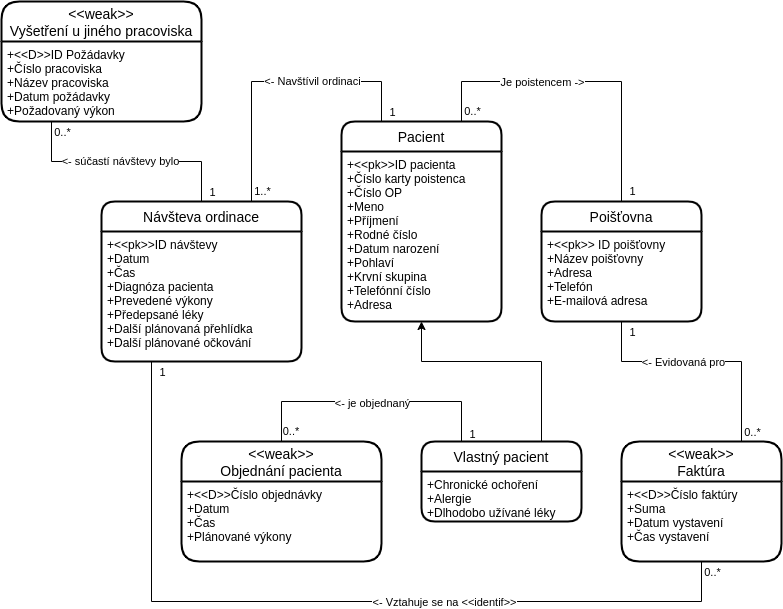

The diagram above was exported from draw.io. Its source (the exported page's mxGraphModel, read from the mxfile embedded in the PNG):
<mxGraphModel dx="1480" dy="1060" grid="1" gridSize="10" guides="1" tooltips="1" connect="1" arrows="1" fold="1" page="1" pageScale="1" pageWidth="1169" pageHeight="827" math="0" shadow="0" extFonts="Permanent Marker^https://fonts.googleapis.com/css?family=Permanent+Marker">
  <root>
    <mxCell id="0" />
    <mxCell id="1" parent="0" />
    <mxCell id="tCmwQFOFd29jxUmtZupW-9" style="edgeStyle=orthogonalEdgeStyle;rounded=0;orthogonalLoop=1;jettySize=auto;html=1;exitX=0.75;exitY=0;exitDx=0;exitDy=0;entryX=0.5;entryY=0;entryDx=0;entryDy=0;endArrow=none;endFill=0;startArrow=none;startFill=0;" parent="1" source="tCmwQFOFd29jxUmtZupW-1" target="tCmwQFOFd29jxUmtZupW-5" edge="1">
      <mxGeometry relative="1" as="geometry">
        <Array as="points">
          <mxPoint x="655" y="194" />
          <mxPoint x="815" y="194" />
        </Array>
      </mxGeometry>
    </mxCell>
    <mxCell id="tCmwQFOFd29jxUmtZupW-10" value="Je poistencem -&amp;gt;" style="edgeLabel;html=1;align=center;verticalAlign=middle;resizable=0;points=[];" parent="tCmwQFOFd29jxUmtZupW-9" vertex="1" connectable="0">
      <mxGeometry x="-0.24" relative="1" as="geometry">
        <mxPoint x="-2" as="offset" />
      </mxGeometry>
    </mxCell>
    <mxCell id="ikz1WA8mS8MrvEEPo0tu-8" value="0..*" style="edgeLabel;html=1;align=center;verticalAlign=middle;resizable=0;points=[];" parent="tCmwQFOFd29jxUmtZupW-9" vertex="1" connectable="0">
      <mxGeometry x="-0.9217" y="-2" relative="1" as="geometry">
        <mxPoint x="8" y="2.38" as="offset" />
      </mxGeometry>
    </mxCell>
    <mxCell id="ikz1WA8mS8MrvEEPo0tu-9" value="1" style="edgeLabel;html=1;align=center;verticalAlign=middle;resizable=0;points=[];" parent="tCmwQFOFd29jxUmtZupW-9" vertex="1" connectable="0">
      <mxGeometry x="0.9217" relative="1" as="geometry">
        <mxPoint x="10" y="2.38" as="offset" />
      </mxGeometry>
    </mxCell>
    <mxCell id="tCmwQFOFd29jxUmtZupW-11" style="edgeStyle=orthogonalEdgeStyle;rounded=0;orthogonalLoop=1;jettySize=auto;html=1;exitX=0.25;exitY=0;exitDx=0;exitDy=0;entryX=0.75;entryY=0;entryDx=0;entryDy=0;startArrow=none;startFill=0;endArrow=none;endFill=0;" parent="1" source="tCmwQFOFd29jxUmtZupW-1" target="tCmwQFOFd29jxUmtZupW-3" edge="1">
      <mxGeometry relative="1" as="geometry">
        <Array as="points">
          <mxPoint x="575" y="194" />
          <mxPoint x="445" y="194" />
        </Array>
      </mxGeometry>
    </mxCell>
    <mxCell id="tCmwQFOFd29jxUmtZupW-12" value="&amp;lt;- Navštívil ordinaci" style="edgeLabel;html=1;align=center;verticalAlign=middle;resizable=0;points=[];" parent="tCmwQFOFd29jxUmtZupW-11" vertex="1" connectable="0">
      <mxGeometry x="0.35" y="1" relative="1" as="geometry">
        <mxPoint x="59" y="-26" as="offset" />
      </mxGeometry>
    </mxCell>
    <mxCell id="ikz1WA8mS8MrvEEPo0tu-6" value="1..*" style="edgeLabel;html=1;align=center;verticalAlign=middle;resizable=0;points=[];" parent="tCmwQFOFd29jxUmtZupW-11" vertex="1" connectable="0">
      <mxGeometry x="0.9563" relative="1" as="geometry">
        <mxPoint x="10" y="-3.81" as="offset" />
      </mxGeometry>
    </mxCell>
    <mxCell id="ikz1WA8mS8MrvEEPo0tu-7" value="1" style="edgeLabel;html=1;align=center;verticalAlign=middle;resizable=0;points=[];" parent="tCmwQFOFd29jxUmtZupW-11" vertex="1" connectable="0">
      <mxGeometry x="-0.93" relative="1" as="geometry">
        <mxPoint x="10" as="offset" />
      </mxGeometry>
    </mxCell>
    <mxCell id="tCmwQFOFd29jxUmtZupW-1" value="Pacient" style="swimlane;childLayout=stackLayout;horizontal=1;startSize=30;horizontalStack=0;rounded=1;fontSize=14;fontStyle=0;strokeWidth=2;resizeParent=0;resizeLast=1;shadow=0;dashed=0;align=center;" parent="1" vertex="1">
      <mxGeometry x="535" y="234" width="160" height="200" as="geometry" />
    </mxCell>
    <mxCell id="tCmwQFOFd29jxUmtZupW-2" value="+&lt;&lt;pk&gt;&gt;ID pacienta&#10;+Číslo karty poistenca&#10;+Číslo OP&#10;+Meno&#10;+Příjmení&#10;+Rodné číslo&#10;+Datum narození&#10;+Pohlaví&#10;+Krvní skupina&#10;+Telefónní číslo&#10;+Adresa" style="align=left;strokeColor=none;fillColor=none;spacingLeft=4;fontSize=12;verticalAlign=top;resizable=0;rotatable=0;part=1;" parent="tCmwQFOFd29jxUmtZupW-1" vertex="1">
      <mxGeometry y="30" width="160" height="170" as="geometry" />
    </mxCell>
    <mxCell id="tCmwQFOFd29jxUmtZupW-3" value="Návšteva ordinace" style="swimlane;childLayout=stackLayout;horizontal=1;startSize=30;horizontalStack=0;rounded=1;fontSize=14;fontStyle=0;strokeWidth=2;resizeParent=0;resizeLast=1;shadow=0;dashed=0;align=center;" parent="1" vertex="1">
      <mxGeometry x="295" y="314" width="200" height="160" as="geometry" />
    </mxCell>
    <mxCell id="tCmwQFOFd29jxUmtZupW-4" value="+&lt;&lt;pk&gt;&gt;ID návštevy&#10;+Datum&#10;+Čas&#10;+Diagnóza pacienta&#10;+Prevedené výkony&#10;+Předepsané léky&#10;+Další plánovaná přehlídka&#10;+Další plánované očkování" style="align=left;strokeColor=none;fillColor=none;spacingLeft=4;fontSize=12;verticalAlign=top;resizable=0;rotatable=0;part=1;" parent="tCmwQFOFd29jxUmtZupW-3" vertex="1">
      <mxGeometry y="30" width="200" height="130" as="geometry" />
    </mxCell>
    <mxCell id="tCmwQFOFd29jxUmtZupW-5" value="Poišťovna" style="swimlane;childLayout=stackLayout;horizontal=1;startSize=30;horizontalStack=0;rounded=1;fontSize=14;fontStyle=0;strokeWidth=2;resizeParent=0;resizeLast=1;shadow=0;dashed=0;align=center;" parent="1" vertex="1">
      <mxGeometry x="735" y="314" width="160" height="120" as="geometry" />
    </mxCell>
    <mxCell id="tCmwQFOFd29jxUmtZupW-6" value="+&lt;&lt;pk&gt;&gt; ID poišťovny&#10;+Název poišťovny&#10;+Adresa&#10;+Telefón&#10;+E-mailová adresa" style="align=left;strokeColor=none;fillColor=none;spacingLeft=4;fontSize=12;verticalAlign=top;resizable=0;rotatable=0;part=1;" parent="tCmwQFOFd29jxUmtZupW-5" vertex="1">
      <mxGeometry y="30" width="160" height="90" as="geometry" />
    </mxCell>
    <mxCell id="tCmwQFOFd29jxUmtZupW-17" style="edgeStyle=orthogonalEdgeStyle;rounded=0;orthogonalLoop=1;jettySize=auto;html=1;exitX=0.75;exitY=0;exitDx=0;exitDy=0;startArrow=none;startFill=0;endArrow=none;endFill=0;entryX=0.5;entryY=1;entryDx=0;entryDy=0;" parent="1" source="tCmwQFOFd29jxUmtZupW-7" target="tCmwQFOFd29jxUmtZupW-6" edge="1">
      <mxGeometry relative="1" as="geometry">
        <mxPoint x="815" y="434" as="targetPoint" />
        <Array as="points">
          <mxPoint x="935" y="474" />
          <mxPoint x="815" y="474" />
        </Array>
      </mxGeometry>
    </mxCell>
    <mxCell id="tCmwQFOFd29jxUmtZupW-29" value="&amp;lt;- Evidovaná pro" style="edgeLabel;html=1;align=center;verticalAlign=middle;resizable=0;points=[];" parent="tCmwQFOFd29jxUmtZupW-17" vertex="1" connectable="0">
      <mxGeometry x="-0.2583" y="-3" relative="1" as="geometry">
        <mxPoint x="-51" y="3" as="offset" />
      </mxGeometry>
    </mxCell>
    <mxCell id="ikz1WA8mS8MrvEEPo0tu-10" value="1" style="edgeLabel;html=1;align=center;verticalAlign=middle;resizable=0;points=[];" parent="tCmwQFOFd29jxUmtZupW-17" vertex="1" connectable="0">
      <mxGeometry x="0.9179" y="-1" relative="1" as="geometry">
        <mxPoint x="9" as="offset" />
      </mxGeometry>
    </mxCell>
    <mxCell id="ikz1WA8mS8MrvEEPo0tu-11" value="0..*" style="edgeLabel;html=1;align=center;verticalAlign=middle;resizable=0;points=[];" parent="tCmwQFOFd29jxUmtZupW-17" vertex="1" connectable="0">
      <mxGeometry x="-0.8877" y="-2" relative="1" as="geometry">
        <mxPoint x="8" y="3.33" as="offset" />
      </mxGeometry>
    </mxCell>
    <mxCell id="tCmwQFOFd29jxUmtZupW-7" value="&lt;&lt;weak&gt;&gt;&#10;Faktúra" style="swimlane;childLayout=stackLayout;horizontal=1;startSize=40;horizontalStack=0;rounded=1;fontSize=14;fontStyle=0;strokeWidth=2;resizeParent=0;resizeLast=1;shadow=0;dashed=0;align=center;" parent="1" vertex="1">
      <mxGeometry x="815" y="554" width="160" height="120" as="geometry" />
    </mxCell>
    <mxCell id="tCmwQFOFd29jxUmtZupW-8" value="+&lt;&lt;D&gt;&gt;Číslo faktúry&#10;+Suma&#10;+Datum vystavení&#10;+Čas vystavení" style="align=left;strokeColor=none;fillColor=none;spacingLeft=4;fontSize=12;verticalAlign=top;resizable=0;rotatable=0;part=1;" parent="tCmwQFOFd29jxUmtZupW-7" vertex="1">
      <mxGeometry y="40" width="160" height="80" as="geometry" />
    </mxCell>
    <mxCell id="tCmwQFOFd29jxUmtZupW-19" style="edgeStyle=orthogonalEdgeStyle;rounded=0;orthogonalLoop=1;jettySize=auto;html=1;exitX=0.5;exitY=0;exitDx=0;exitDy=0;entryX=0.25;entryY=0;entryDx=0;entryDy=0;startArrow=none;startFill=0;endArrow=none;endFill=0;" parent="1" source="tCmwQFOFd29jxUmtZupW-13" target="Xv95KR2sqT-xP-8V7nJ7-1" edge="1">
      <mxGeometry relative="1" as="geometry">
        <Array as="points">
          <mxPoint x="475" y="514" />
          <mxPoint x="655" y="514" />
        </Array>
      </mxGeometry>
    </mxCell>
    <mxCell id="tCmwQFOFd29jxUmtZupW-24" value="&amp;lt;- je objednaný" style="edgeLabel;html=1;align=center;verticalAlign=middle;resizable=0;points=[];" parent="tCmwQFOFd29jxUmtZupW-19" vertex="1" connectable="0">
      <mxGeometry x="-0.3238" y="-1" relative="1" as="geometry">
        <mxPoint x="42" as="offset" />
      </mxGeometry>
    </mxCell>
    <mxCell id="ikz1WA8mS8MrvEEPo0tu-12" value="1" style="edgeLabel;html=1;align=center;verticalAlign=middle;resizable=0;points=[];" parent="tCmwQFOFd29jxUmtZupW-19" vertex="1" connectable="0">
      <mxGeometry x="0.9403" y="1" relative="1" as="geometry">
        <mxPoint x="9" as="offset" />
      </mxGeometry>
    </mxCell>
    <mxCell id="ikz1WA8mS8MrvEEPo0tu-13" value="0..*&amp;nbsp;" style="edgeLabel;html=1;align=center;verticalAlign=middle;resizable=0;points=[];" parent="tCmwQFOFd29jxUmtZupW-19" vertex="1" connectable="0">
      <mxGeometry x="-0.9" y="1" relative="1" as="geometry">
        <mxPoint x="11" y="2.86" as="offset" />
      </mxGeometry>
    </mxCell>
    <mxCell id="tCmwQFOFd29jxUmtZupW-13" value="&lt;&lt;weak&gt;&gt;&#10;Objednání pacienta" style="swimlane;childLayout=stackLayout;horizontal=1;startSize=40;horizontalStack=0;rounded=1;fontSize=14;fontStyle=0;strokeWidth=2;resizeParent=0;resizeLast=1;shadow=0;dashed=0;align=center;" parent="1" vertex="1">
      <mxGeometry x="375" y="554" width="200" height="120" as="geometry" />
    </mxCell>
    <mxCell id="tCmwQFOFd29jxUmtZupW-14" value="+&lt;&lt;D&gt;&gt;Číslo objednávky&#10;+Datum&#10;+Čas&#10;+Plánované výkony&#10;" style="align=left;strokeColor=none;fillColor=none;spacingLeft=4;fontSize=12;verticalAlign=top;resizable=0;rotatable=0;part=1;" parent="tCmwQFOFd29jxUmtZupW-13" vertex="1">
      <mxGeometry y="40" width="200" height="80" as="geometry" />
    </mxCell>
    <mxCell id="tCmwQFOFd29jxUmtZupW-15" value="&lt;&lt;weak&gt;&gt;&#10;Vyšetření u jiného pracoviska" style="swimlane;childLayout=stackLayout;horizontal=1;startSize=40;horizontalStack=0;rounded=1;fontSize=14;fontStyle=0;strokeWidth=2;resizeParent=0;resizeLast=1;shadow=0;dashed=0;align=center;" parent="1" vertex="1">
      <mxGeometry x="195" y="114" width="200" height="120" as="geometry" />
    </mxCell>
    <mxCell id="tCmwQFOFd29jxUmtZupW-16" value="+&lt;&lt;D&gt;&gt;ID Požádavky&#10;+Číslo pracoviska&#10;+Název pracoviska&#10;+Datum požádavky&#10;+Požadovaný výkon" style="align=left;strokeColor=none;fillColor=none;spacingLeft=4;fontSize=12;verticalAlign=top;resizable=0;rotatable=0;part=1;" parent="tCmwQFOFd29jxUmtZupW-15" vertex="1">
      <mxGeometry y="40" width="200" height="80" as="geometry" />
    </mxCell>
    <mxCell id="tCmwQFOFd29jxUmtZupW-25" style="edgeStyle=orthogonalEdgeStyle;rounded=0;orthogonalLoop=1;jettySize=auto;html=1;exitX=0.5;exitY=1;exitDx=0;exitDy=0;startArrow=none;startFill=0;endArrow=none;endFill=0;" parent="1" source="tCmwQFOFd29jxUmtZupW-8" edge="1">
      <mxGeometry relative="1" as="geometry">
        <Array as="points">
          <mxPoint x="895" y="714" />
          <mxPoint x="345" y="714" />
        </Array>
        <mxPoint x="345" y="474" as="targetPoint" />
      </mxGeometry>
    </mxCell>
    <mxCell id="tCmwQFOFd29jxUmtZupW-27" value="&amp;lt;- Vztahuje se na &amp;lt;&amp;lt;identif&amp;gt;&amp;gt;" style="edgeLabel;html=1;align=center;verticalAlign=middle;resizable=0;points=[];" parent="tCmwQFOFd29jxUmtZupW-25" vertex="1" connectable="0">
      <mxGeometry x="-0.2167" y="-3" relative="1" as="geometry">
        <mxPoint x="27" y="3" as="offset" />
      </mxGeometry>
    </mxCell>
    <mxCell id="ikz1WA8mS8MrvEEPo0tu-14" value="1" style="edgeLabel;html=1;align=center;verticalAlign=middle;resizable=0;points=[];" parent="tCmwQFOFd29jxUmtZupW-25" vertex="1" connectable="0">
      <mxGeometry x="0.9843" relative="1" as="geometry">
        <mxPoint x="10" y="3.33" as="offset" />
      </mxGeometry>
    </mxCell>
    <mxCell id="ikz1WA8mS8MrvEEPo0tu-15" value="0..*" style="edgeLabel;html=1;align=center;verticalAlign=middle;resizable=0;points=[];" parent="tCmwQFOFd29jxUmtZupW-25" vertex="1" connectable="0">
      <mxGeometry x="-0.9728" relative="1" as="geometry">
        <mxPoint x="10" y="-1.43" as="offset" />
      </mxGeometry>
    </mxCell>
    <mxCell id="tCmwQFOFd29jxUmtZupW-20" style="edgeStyle=orthogonalEdgeStyle;rounded=0;orthogonalLoop=1;jettySize=auto;html=1;exitX=0.25;exitY=1;exitDx=0;exitDy=0;entryX=0.5;entryY=0;entryDx=0;entryDy=0;startArrow=none;startFill=0;endArrow=none;endFill=0;" parent="1" source="tCmwQFOFd29jxUmtZupW-16" target="tCmwQFOFd29jxUmtZupW-3" edge="1">
      <mxGeometry relative="1" as="geometry">
        <Array as="points">
          <mxPoint x="245" y="274" />
          <mxPoint x="395" y="274" />
        </Array>
      </mxGeometry>
    </mxCell>
    <mxCell id="ElVb8axgOwki5ekb2Eol-1" value="&amp;lt;- súčastí návštevy bylo" style="edgeLabel;html=1;align=center;verticalAlign=middle;resizable=0;points=[];" parent="tCmwQFOFd29jxUmtZupW-20" vertex="1" connectable="0">
      <mxGeometry x="-0.2556" y="1" relative="1" as="geometry">
        <mxPoint x="23" as="offset" />
      </mxGeometry>
    </mxCell>
    <mxCell id="ikz1WA8mS8MrvEEPo0tu-4" value="0..*" style="edgeLabel;html=1;align=center;verticalAlign=middle;resizable=0;points=[];" parent="tCmwQFOFd29jxUmtZupW-20" vertex="1" connectable="0">
      <mxGeometry x="-0.8894" y="-1" relative="1" as="geometry">
        <mxPoint x="11" y="-2.86" as="offset" />
      </mxGeometry>
    </mxCell>
    <mxCell id="ikz1WA8mS8MrvEEPo0tu-5" value="1" style="edgeLabel;html=1;align=center;verticalAlign=middle;resizable=0;points=[];" parent="tCmwQFOFd29jxUmtZupW-20" vertex="1" connectable="0">
      <mxGeometry x="0.8828" y="2" relative="1" as="geometry">
        <mxPoint x="8" y="3.33" as="offset" />
      </mxGeometry>
    </mxCell>
    <mxCell id="Xv95KR2sqT-xP-8V7nJ7-3" style="edgeStyle=orthogonalEdgeStyle;rounded=0;orthogonalLoop=1;jettySize=auto;html=1;exitX=0.75;exitY=0;exitDx=0;exitDy=0;entryX=0.5;entryY=1;entryDx=0;entryDy=0;endArrow=classic;endFill=1;" parent="1" source="Xv95KR2sqT-xP-8V7nJ7-1" target="tCmwQFOFd29jxUmtZupW-2" edge="1">
      <mxGeometry relative="1" as="geometry">
        <Array as="points">
          <mxPoint x="735" y="474" />
          <mxPoint x="615" y="474" />
        </Array>
      </mxGeometry>
    </mxCell>
    <mxCell id="Xv95KR2sqT-xP-8V7nJ7-1" value="Vlastný pacient" style="swimlane;childLayout=stackLayout;horizontal=1;startSize=30;horizontalStack=0;rounded=1;fontSize=14;fontStyle=0;strokeWidth=2;resizeParent=0;resizeLast=1;shadow=0;dashed=0;align=center;" parent="1" vertex="1">
      <mxGeometry x="615" y="554" width="160" height="80" as="geometry" />
    </mxCell>
    <mxCell id="Xv95KR2sqT-xP-8V7nJ7-2" value="+Chronické ochoření&#10;+Alergie&#10;+Dlhodobo užívané léky" style="align=left;strokeColor=none;fillColor=none;spacingLeft=4;fontSize=12;verticalAlign=top;resizable=0;rotatable=0;part=1;" parent="Xv95KR2sqT-xP-8V7nJ7-1" vertex="1">
      <mxGeometry y="30" width="160" height="50" as="geometry" />
    </mxCell>
  </root>
</mxGraphModel>